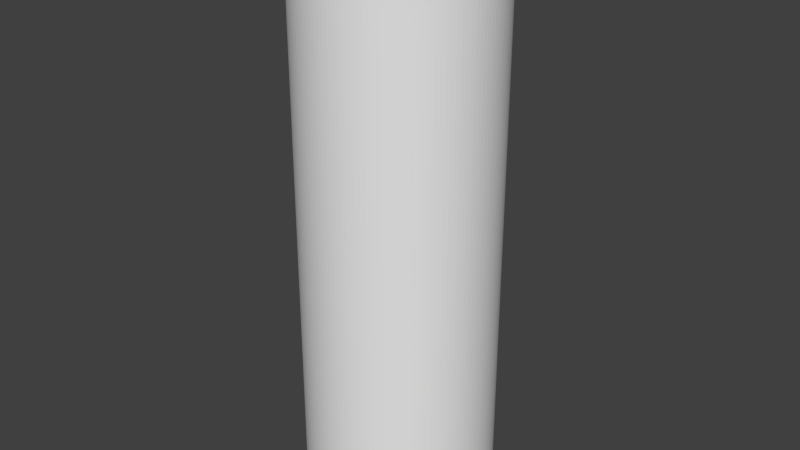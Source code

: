 # Source: br_shaft_p0.blend  (saved by Blender 2.75.0; exported with 4.5.12 LTS)
import bpy
from mathutils import Matrix  # noqa: F401  (used for matrix-valued properties, if any)

bpy.ops.wm.read_factory_settings(use_empty=True)
scene = bpy.context.scene
scene.name = 'Scene'

# ---- collections
col_collection_1 = bpy.data.collections.new('Collection 1'); scene.collection.children.link(col_collection_1)

# ---- world
world_world = bpy.data.worlds.new('World'); scene.world = world_world
world_world.color = (0.05088, 0.05088, 0.05088)
world_world.use_sun_shadow = False
world_world.sun_shadow_jitter_overblur = 0.0
world_world.cycles.sampling_method = 'MANUAL'
world_world.cycles.sample_map_resolution = 256

# ---- meshes
me_cylinder_001 = bpy.data.meshes.new('Cylinder.001')
me_cylinder_001.from_pydata([(0.0, 0.85, -3.0), (0.0, 0.85, 3.0), (0.04171, 0.849, -3.0), (0.04171, 0.849, 3.0), (0.08331, 0.8459, -3.0), (0.08331, 0.8459, 3.0), (0.1247, 0.8408, -3.0), (0.1247, 0.8408, 3.0), (0.1658, 0.8337, -3.0), (0.1658, 0.8337, 3.0), (0.2065, 0.8245, -3.0), (0.2065, 0.8245, 3.0), (0.2467, 0.8134, -3.0), (0.2467, 0.8134, 3.0), (0.2864, 0.8003, -3.0), (0.2864, 0.8003, 3.0), (0.3253, 0.7853, -3.0), (0.3253, 0.7853, 3.0), (0.3634, 0.7684, -3.0), (0.3634, 0.7684, 3.0), (0.4007, 0.7496, -3.0), (0.4007, 0.7496, 3.0), (0.437, 0.7291, -3.0), (0.437, 0.7291, 3.0), (0.4722, 0.7067, -3.0), (0.4722, 0.7067, 3.0), (0.5063, 0.6827, -3.0), (0.5063, 0.6827, 3.0), (0.5392, 0.6571, -3.0), (0.5392, 0.6571, 3.0), (0.5708, 0.6298, -3.0), (0.5708, 0.6298, 3.0), (0.601, 0.601, -3.0), (0.601, 0.601, 3.0), (0.6298, 0.5708, -3.0), (0.6298, 0.5708, 3.0), (0.6571, 0.5392, -3.0), (0.6571, 0.5392, 3.0), (0.6827, 0.5063, -3.0), (0.6827, 0.5063, 3.0), (0.7067, 0.4722, -3.0), (0.7067, 0.4722, 3.0), (0.7291, 0.437, -3.0), (0.7291, 0.437, 3.0), (0.7496, 0.4007, -3.0), (0.7496, 0.4007, 3.0), (0.7684, 0.3634, -3.0), (0.7684, 0.3634, 3.0), (0.7853, 0.3253, -3.0), (0.7853, 0.3253, 3.0), (0.8003, 0.2864, -3.0), (0.8003, 0.2864, 3.0), (0.8134, 0.2467, -3.0), (0.8134, 0.2467, 3.0), (0.8245, 0.2065, -3.0), (0.8245, 0.2065, 3.0), (0.8337, 0.1658, -3.0), (0.8337, 0.1658, 3.0), (0.8408, 0.1247, -3.0), (0.8408, 0.1247, 3.0), (0.8459, 0.08331, -3.0), (0.8459, 0.08331, 3.0), (0.849, 0.04171, -3.0), (0.849, 0.04171, 3.0), (0.85, -3.411e-07, -3.0), (0.85, -3.411e-07, 3.0), (0.849, -0.04171, -3.0), (0.849, -0.04171, 3.0), (0.8459, -0.08331, -3.0), (0.8459, -0.08331, 3.0), (0.8408, -0.1247, -3.0), (0.8408, -0.1247, 3.0), (0.8337, -0.1658, -3.0), (0.8337, -0.1658, 3.0), (0.8245, -0.2065, -3.0), (0.8245, -0.2065, 3.0), (0.8134, -0.2467, -3.0), (0.8134, -0.2467, 3.0), (0.8003, -0.2864, -3.0), (0.8003, -0.2864, 3.0), (0.7853, -0.3253, -3.0), (0.7853, -0.3253, 3.0), (0.7684, -0.3634, -3.0), (0.7684, -0.3634, 3.0), (0.7496, -0.4007, -3.0), (0.7496, -0.4007, 3.0), (0.7291, -0.437, -3.0), (0.7291, -0.437, 3.0), (0.7067, -0.4722, -3.0), (0.7067, -0.4722, 3.0), (0.6827, -0.5063, -3.0), (0.6827, -0.5063, 3.0), (0.6571, -0.5392, -3.0), (0.6571, -0.5392, 3.0), (0.6298, -0.5708, -3.0), (0.6298, -0.5708, 3.0), (0.601, -0.601, -3.0), (0.601, -0.601, 3.0), (0.5708, -0.6298, -3.0), (0.5708, -0.6298, 3.0), (0.5392, -0.6571, -3.0), (0.5392, -0.6571, 3.0), (0.5063, -0.6827, -3.0), (0.5063, -0.6827, 3.0), (0.4722, -0.7067, -3.0), (0.4722, -0.7067, 3.0), (0.437, -0.7291, -3.0), (0.437, -0.7291, 3.0), (0.4007, -0.7496, -3.0), (0.4007, -0.7496, 3.0), (0.3634, -0.7684, -3.0), (0.3634, -0.7684, 3.0), (0.3253, -0.7853, -3.0), (0.3253, -0.7853, 3.0), (0.2864, -0.8003, -3.0), (0.2864, -0.8003, 3.0), (0.2467, -0.8134, -3.0), (0.2467, -0.8134, 3.0), (0.2065, -0.8245, -3.0), (0.2065, -0.8245, 3.0), (0.1658, -0.8337, -3.0), (0.1658, -0.8337, 3.0), (0.1247, -0.8408, -3.0), (0.1247, -0.8408, 3.0), (0.08332, -0.8459, -3.0), (0.08332, -0.8459, 3.0), (0.04171, -0.849, -3.0), (0.04171, -0.849, 3.0), (1.547e-06, -0.85, -3.0), (1.547e-06, -0.85, 3.0), (-0.04171, -0.849, -3.0), (-0.04171, -0.849, 3.0), (-0.08331, -0.8459, -3.0), (-0.08331, -0.8459, 3.0), (-0.1247, -0.8408, -3.0), (-0.1247, -0.8408, 3.0), (-0.1658, -0.8337, -3.0), (-0.1658, -0.8337, 3.0), (-0.2065, -0.8245, -3.0), (-0.2065, -0.8245, 3.0), (-0.2467, -0.8134, -3.0), (-0.2467, -0.8134, 3.0), (-0.2864, -0.8003, -3.0), (-0.2864, -0.8003, 3.0), (-0.3253, -0.7853, -3.0), (-0.3253, -0.7853, 3.0), (-0.3634, -0.7684, -3.0), (-0.3634, -0.7684, 3.0), (-0.4007, -0.7496, -3.0), (-0.4007, -0.7496, 3.0), (-0.437, -0.7291, -3.0), (-0.437, -0.7291, 3.0), (-0.4722, -0.7068, -3.0), (-0.4722, -0.7068, 3.0), (-0.5063, -0.6827, -3.0), (-0.5063, -0.6827, 3.0), (-0.5392, -0.6571, -3.0), (-0.5392, -0.6571, 3.0), (-0.5708, -0.6298, -3.0), (-0.5708, -0.6298, 3.0), (-0.601, -0.601, -3.0), (-0.601, -0.601, 3.0), (-0.6298, -0.5708, -3.0), (-0.6298, -0.5708, 3.0), (-0.6571, -0.5392, -3.0), (-0.6571, -0.5392, 3.0), (-0.6827, -0.5063, -3.0), (-0.6827, -0.5063, 3.0), (-0.7067, -0.4722, -3.0), (-0.7067, -0.4722, 3.0), (-0.7291, -0.437, -3.0), (-0.7291, -0.437, 3.0), (-0.7496, -0.4007, -3.0), (-0.7496, -0.4007, 3.0), (-0.7684, -0.3634, -3.0), (-0.7684, -0.3634, 3.0), (-0.7853, -0.3253, -3.0), (-0.7853, -0.3253, 3.0), (-0.8003, -0.2864, -3.0), (-0.8003, -0.2864, 3.0), (-0.8134, -0.2467, -3.0), (-0.8134, -0.2467, 3.0), (-0.8245, -0.2065, -3.0), (-0.8245, -0.2065, 3.0), (-0.8337, -0.1658, -3.0), (-0.8337, -0.1658, 3.0), (-0.8408, -0.1247, -3.0), (-0.8408, -0.1247, 3.0), (-0.8459, -0.08332, -3.0), (-0.8459, -0.08332, 3.0), (-0.849, -0.04171, -3.0), (-0.849, -0.04171, 3.0), (-0.85, -1.206e-06, -3.0), (-0.85, -1.206e-06, 3.0), (-0.849, 0.04171, -3.0), (-0.849, 0.04171, 3.0), (-0.8459, 0.08331, -3.0), (-0.8459, 0.08331, 3.0), (-0.8408, 0.1247, -3.0), (-0.8408, 0.1247, 3.0), (-0.8337, 0.1658, -3.0), (-0.8337, 0.1658, 3.0), (-0.8245, 0.2065, -3.0), (-0.8245, 0.2065, 3.0), (-0.8134, 0.2467, -3.0), (-0.8134, 0.2467, 3.0), (-0.8003, 0.2864, -3.0), (-0.8003, 0.2864, 3.0), (-0.7853, 0.3253, -3.0), (-0.7853, 0.3253, 3.0), (-0.7684, 0.3634, -3.0), (-0.7684, 0.3634, 3.0), (-0.7496, 0.4007, -3.0), (-0.7496, 0.4007, 3.0), (-0.7291, 0.437, -3.0), (-0.7291, 0.437, 3.0), (-0.7067, 0.4722, -3.0), (-0.7067, 0.4722, 3.0), (-0.6827, 0.5063, -3.0), (-0.6827, 0.5063, 3.0), (-0.6571, 0.5392, -3.0), (-0.6571, 0.5392, 3.0), (-0.6298, 0.5708, -3.0), (-0.6298, 0.5708, 3.0), (-0.601, 0.601, -3.0), (-0.601, 0.601, 3.0), (-0.5708, 0.6298, -3.0), (-0.5708, 0.6298, 3.0), (-0.5392, 0.6571, -3.0), (-0.5392, 0.6571, 3.0), (-0.5063, 0.6827, -3.0), (-0.5063, 0.6827, 3.0), (-0.4722, 0.7067, -3.0), (-0.4722, 0.7067, 3.0), (-0.437, 0.7291, -3.0), (-0.437, 0.7291, 3.0), (-0.4007, 0.7496, -3.0), (-0.4007, 0.7496, 3.0), (-0.3634, 0.7684, -3.0), (-0.3634, 0.7684, 3.0), (-0.3253, 0.7853, -3.0), (-0.3253, 0.7853, 3.0), (-0.2864, 0.8003, -3.0), (-0.2864, 0.8003, 3.0), (-0.2467, 0.8134, -3.0), (-0.2467, 0.8134, 3.0), (-0.2065, 0.8245, -3.0), (-0.2065, 0.8245, 3.0), (-0.1658, 0.8337, -3.0), (-0.1658, 0.8337, 3.0), (-0.1247, 0.8408, -3.0), (-0.1247, 0.8408, 3.0), (-0.08331, 0.8459, -3.0), (-0.08331, 0.8459, 3.0), (-0.04171, 0.849, -3.0), (-0.04171, 0.849, 3.0), (0.0, 1.0, -3.0), (0.0, 1.0, 3.0), (0.04907, 0.9988, -3.0), (0.04907, 0.9988, 3.0), (0.09802, 0.9952, -3.0), (0.09802, 0.9952, 3.0), (0.1467, 0.9892, -3.0), (0.1467, 0.9892, 3.0), (0.1951, 0.9808, -3.0), (0.1951, 0.9808, 3.0), (0.243, 0.97, -3.0), (0.243, 0.97, 3.0), (0.2903, 0.9569, -3.0), (0.2903, 0.9569, 3.0), (0.3369, 0.9415, -3.0), (0.3369, 0.9415, 3.0), (0.3827, 0.9239, -3.0), (0.3827, 0.9239, 3.0), (0.4276, 0.904, -3.0), (0.4276, 0.904, 3.0), (0.4714, 0.8819, -3.0), (0.4714, 0.8819, 3.0), (0.5141, 0.8577, -3.0), (0.5141, 0.8577, 3.0), (0.5556, 0.8315, -3.0), (0.5556, 0.8315, 3.0), (0.5957, 0.8032, -3.0), (0.5957, 0.8032, 3.0), (0.6344, 0.773, -3.0), (0.6344, 0.773, 3.0), (0.6716, 0.741, -3.0), (0.6716, 0.741, 3.0), (0.7071, 0.7071, -3.0), (0.7071, 0.7071, 3.0), (0.741, 0.6716, -3.0), (0.741, 0.6716, 3.0), (0.773, 0.6344, -3.0), (0.773, 0.6344, 3.0), (0.8032, 0.5957, -3.0), (0.8032, 0.5957, 3.0), (0.8315, 0.5556, -3.0), (0.8315, 0.5556, 3.0), (0.8577, 0.5141, -3.0), (0.8577, 0.5141, 3.0), (0.8819, 0.4714, -3.0), (0.8819, 0.4714, 3.0), (0.904, 0.4276, -3.0), (0.904, 0.4276, 3.0), (0.9239, 0.3827, -3.0), (0.9239, 0.3827, 3.0), (0.9415, 0.3369, -3.0), (0.9415, 0.3369, 3.0), (0.9569, 0.2903, -3.0), (0.9569, 0.2903, 3.0), (0.97, 0.243, -3.0), (0.97, 0.243, 3.0), (0.9808, 0.1951, -3.0), (0.9808, 0.1951, 3.0), (0.9892, 0.1467, -3.0), (0.9892, 0.1467, 3.0), (0.9952, 0.09802, -3.0), (0.9952, 0.09802, 3.0), (0.9988, 0.04907, -3.0), (0.9988, 0.04907, 3.0), (1.0, -4.013e-07, -3.0), (1.0, -4.013e-07, 3.0), (0.9988, -0.04907, -3.0), (0.9988, -0.04907, 3.0), (0.9952, -0.09802, -3.0), (0.9952, -0.09802, 3.0), (0.9892, -0.1467, -3.0), (0.9892, -0.1467, 3.0), (0.9808, -0.1951, -3.0), (0.9808, -0.1951, 3.0), (0.97, -0.243, -3.0), (0.97, -0.243, 3.0), (0.9569, -0.2903, -3.0), (0.9569, -0.2903, 3.0), (0.9415, -0.3369, -3.0), (0.9415, -0.3369, 3.0), (0.9239, -0.3827, -3.0), (0.9239, -0.3827, 3.0), (0.904, -0.4276, -3.0), (0.904, -0.4276, 3.0), (0.8819, -0.4714, -3.0), (0.8819, -0.4714, 3.0), (0.8577, -0.5141, -3.0), (0.8577, -0.5141, 3.0), (0.8315, -0.5556, -3.0), (0.8315, -0.5556, 3.0), (0.8032, -0.5957, -3.0), (0.8032, -0.5957, 3.0), (0.773, -0.6344, -3.0), (0.773, -0.6344, 3.0), (0.741, -0.6716, -3.0), (0.741, -0.6716, 3.0), (0.7071, -0.7071, -3.0), (0.7071, -0.7071, 3.0), (0.6716, -0.741, -3.0), (0.6716, -0.741, 3.0), (0.6344, -0.773, -3.0), (0.6344, -0.773, 3.0), (0.5957, -0.8032, -3.0), (0.5957, -0.8032, 3.0), (0.5556, -0.8315, -3.0), (0.5556, -0.8315, 3.0), (0.5141, -0.8577, -3.0), (0.5141, -0.8577, 3.0), (0.4714, -0.8819, -3.0), (0.4714, -0.8819, 3.0), (0.4276, -0.904, -3.0), (0.4276, -0.904, 3.0), (0.3827, -0.9239, -3.0), (0.3827, -0.9239, 3.0), (0.3369, -0.9415, -3.0), (0.3369, -0.9415, 3.0), (0.2903, -0.9569, -3.0), (0.2903, -0.9569, 3.0), (0.243, -0.97, -3.0), (0.243, -0.97, 3.0), (0.1951, -0.9808, -3.0), (0.1951, -0.9808, 3.0), (0.1467, -0.9892, -3.0), (0.1467, -0.9892, 3.0), (0.09802, -0.9952, -3.0), (0.09802, -0.9952, 3.0), (0.04907, -0.9988, -3.0), (0.04907, -0.9988, 3.0), (1.82e-06, -1.0, -3.0), (1.82e-06, -1.0, 3.0), (-0.04907, -0.9988, -3.0), (-0.04907, -0.9988, 3.0), (-0.09802, -0.9952, -3.0), (-0.09802, -0.9952, 3.0), (-0.1467, -0.9892, -3.0), (-0.1467, -0.9892, 3.0), (-0.1951, -0.9808, -3.0), (-0.1951, -0.9808, 3.0), (-0.243, -0.97, -3.0), (-0.243, -0.97, 3.0), (-0.2903, -0.9569, -3.0), (-0.2903, -0.9569, 3.0), (-0.3369, -0.9415, -3.0), (-0.3369, -0.9415, 3.0), (-0.3827, -0.9239, -3.0), (-0.3827, -0.9239, 3.0), (-0.4276, -0.904, -3.0), (-0.4276, -0.904, 3.0), (-0.4714, -0.8819, -3.0), (-0.4714, -0.8819, 3.0), (-0.5141, -0.8577, -3.0), (-0.5141, -0.8577, 3.0), (-0.5556, -0.8315, -3.0), (-0.5556, -0.8315, 3.0), (-0.5957, -0.8032, -3.0), (-0.5957, -0.8032, 3.0), (-0.6344, -0.773, -3.0), (-0.6344, -0.773, 3.0), (-0.6716, -0.741, -3.0), (-0.6716, -0.741, 3.0), (-0.7071, -0.7071, -3.0), (-0.7071, -0.7071, 3.0), (-0.7409, -0.6716, -3.0), (-0.7409, -0.6716, 3.0), (-0.773, -0.6344, -3.0), (-0.773, -0.6344, 3.0), (-0.8032, -0.5957, -3.0), (-0.8032, -0.5957, 3.0), (-0.8315, -0.5556, -3.0), (-0.8315, -0.5556, 3.0), (-0.8577, -0.5141, -3.0), (-0.8577, -0.5141, 3.0), (-0.8819, -0.4714, -3.0), (-0.8819, -0.4714, 3.0), (-0.904, -0.4276, -3.0), (-0.904, -0.4276, 3.0), (-0.9239, -0.3827, -3.0), (-0.9239, -0.3827, 3.0), (-0.9415, -0.3369, -3.0), (-0.9415, -0.3369, 3.0), (-0.9569, -0.2903, -3.0), (-0.9569, -0.2903, 3.0), (-0.97, -0.243, -3.0), (-0.97, -0.243, 3.0), (-0.9808, -0.1951, -3.0), (-0.9808, -0.1951, 3.0), (-0.9892, -0.1467, -3.0), (-0.9892, -0.1467, 3.0), (-0.9952, -0.09802, -3.0), (-0.9952, -0.09802, 3.0), (-0.9988, -0.04907, -3.0), (-0.9988, -0.04907, 3.0), (-1.0, -1.419e-06, -3.0), (-1.0, -1.419e-06, 3.0), (-0.9988, 0.04907, -3.0), (-0.9988, 0.04907, 3.0), (-0.9952, 0.09802, -3.0), (-0.9952, 0.09802, 3.0), (-0.9892, 0.1467, -3.0), (-0.9892, 0.1467, 3.0), (-0.9808, 0.1951, -3.0), (-0.9808, 0.1951, 3.0), (-0.97, 0.243, -3.0), (-0.97, 0.243, 3.0), (-0.9569, 0.2903, -3.0), (-0.9569, 0.2903, 3.0), (-0.9415, 0.3369, -3.0), (-0.9415, 0.3369, 3.0), (-0.9239, 0.3827, -3.0), (-0.9239, 0.3827, 3.0), (-0.904, 0.4276, -3.0), (-0.904, 0.4276, 3.0), (-0.8819, 0.4714, -3.0), (-0.8819, 0.4714, 3.0), (-0.8577, 0.5141, -3.0), (-0.8577, 0.5141, 3.0), (-0.8315, 0.5556, -3.0), (-0.8315, 0.5556, 3.0), (-0.8032, 0.5957, -3.0), (-0.8032, 0.5957, 3.0), (-0.773, 0.6344, -3.0), (-0.773, 0.6344, 3.0), (-0.741, 0.6716, -3.0), (-0.741, 0.6716, 3.0), (-0.7071, 0.7071, -3.0), (-0.7071, 0.7071, 3.0), (-0.6716, 0.741, -3.0), (-0.6716, 0.741, 3.0), (-0.6344, 0.773, -3.0), (-0.6344, 0.773, 3.0), (-0.5957, 0.8032, -3.0), (-0.5957, 0.8032, 3.0), (-0.5556, 0.8315, -3.0), (-0.5556, 0.8315, 3.0), (-0.5141, 0.8577, -3.0), (-0.5141, 0.8577, 3.0), (-0.4714, 0.8819, -3.0), (-0.4714, 0.8819, 3.0), (-0.4276, 0.904, -3.0), (-0.4276, 0.904, 3.0), (-0.3827, 0.9239, -3.0), (-0.3827, 0.9239, 3.0), (-0.3369, 0.9415, -3.0), (-0.3369, 0.9415, 3.0), (-0.2903, 0.9569, -3.0), (-0.2903, 0.9569, 3.0), (-0.243, 0.97, -3.0), (-0.243, 0.97, 3.0), (-0.1951, 0.9808, -3.0), (-0.1951, 0.9808, 3.0), (-0.1467, 0.9892, -3.0), (-0.1467, 0.9892, 3.0), (-0.09801, 0.9952, -3.0), (-0.09801, 0.9952, 3.0), (-0.04906, 0.9988, -3.0), (-0.04906, 0.9988, 3.0)], [], [(0, 1, 3, 2), (2, 3, 5, 4), (4, 5, 7, 6), (6, 7, 9, 8), (8, 9, 11, 10), (10, 11, 13, 12), (12, 13, 15, 14), (14, 15, 17, 16), (16, 17, 19, 18), (18, 19, 21, 20), (20, 21, 23, 22), (22, 23, 25, 24), (24, 25, 27, 26), (26, 27, 29, 28), (28, 29, 31, 30), (30, 31, 33, 32), (32, 33, 35, 34), (34, 35, 37, 36), (36, 37, 39, 38), (38, 39, 41, 40), (40, 41, 43, 42), (42, 43, 45, 44), (44, 45, 47, 46), (46, 47, 49, 48), (48, 49, 51, 50), (50, 51, 53, 52), (52, 53, 55, 54), (54, 55, 57, 56), (56, 57, 59, 58), (58, 59, 61, 60), (60, 61, 63, 62), (62, 63, 65, 64), (64, 65, 67, 66), (66, 67, 69, 68), (68, 69, 71, 70), (70, 71, 73, 72), (72, 73, 75, 74), (74, 75, 77, 76), (76, 77, 79, 78), (78, 79, 81, 80), (80, 81, 83, 82), (82, 83, 85, 84), (84, 85, 87, 86), (86, 87, 89, 88), (88, 89, 91, 90), (90, 91, 93, 92), (92, 93, 95, 94), (94, 95, 97, 96), (96, 97, 99, 98), (98, 99, 101, 100), (100, 101, 103, 102), (102, 103, 105, 104), (104, 105, 107, 106), (106, 107, 109, 108), (108, 109, 111, 110), (110, 111, 113, 112), (112, 113, 115, 114), (114, 115, 117, 116), (116, 117, 119, 118), (118, 119, 121, 120), (120, 121, 123, 122), (122, 123, 125, 124), (124, 125, 127, 126), (126, 127, 129, 128), (128, 129, 131, 130), (130, 131, 133, 132), (132, 133, 135, 134), (134, 135, 137, 136), (136, 137, 139, 138), (138, 139, 141, 140), (140, 141, 143, 142), (142, 143, 145, 144), (144, 145, 147, 146), (146, 147, 149, 148), (148, 149, 151, 150), (150, 151, 153, 152), (152, 153, 155, 154), (154, 155, 157, 156), (156, 157, 159, 158), (158, 159, 161, 160), (160, 161, 163, 162), (162, 163, 165, 164), (164, 165, 167, 166), (166, 167, 169, 168), (168, 169, 171, 170), (170, 171, 173, 172), (172, 173, 175, 174), (174, 175, 177, 176), (176, 177, 179, 178), (178, 179, 181, 180), (180, 181, 183, 182), (182, 183, 185, 184), (184, 185, 187, 186), (186, 187, 189, 188), (188, 189, 191, 190), (190, 191, 193, 192), (192, 193, 195, 194), (194, 195, 197, 196), (196, 197, 199, 198), (198, 199, 201, 200), (200, 201, 203, 202), (202, 203, 205, 204), (204, 205, 207, 206), (206, 207, 209, 208), (208, 209, 211, 210), (210, 211, 213, 212), (212, 213, 215, 214), (214, 215, 217, 216), (216, 217, 219, 218), (218, 219, 221, 220), (220, 221, 223, 222), (222, 223, 225, 224), (224, 225, 227, 226), (226, 227, 229, 228), (228, 229, 231, 230), (230, 231, 233, 232), (232, 233, 235, 234), (234, 235, 237, 236), (236, 237, 239, 238), (238, 239, 241, 240), (240, 241, 243, 242), (242, 243, 245, 244), (244, 245, 247, 246), (246, 247, 249, 248), (248, 249, 251, 250), (250, 251, 253, 252), (252, 253, 255, 254), (254, 255, 1, 0), (256, 257, 259, 258), (258, 259, 261, 260), (260, 261, 263, 262), (262, 263, 265, 264), (264, 265, 267, 266), (266, 267, 269, 268), (268, 269, 271, 270), (270, 271, 273, 272), (272, 273, 275, 274), (274, 275, 277, 276), (276, 277, 279, 278), (278, 279, 281, 280), (280, 281, 283, 282), (282, 283, 285, 284), (284, 285, 287, 286), (286, 287, 289, 288), (288, 289, 291, 290), (290, 291, 293, 292), (292, 293, 295, 294), (294, 295, 297, 296), (296, 297, 299, 298), (298, 299, 301, 300), (300, 301, 303, 302), (302, 303, 305, 304), (304, 305, 307, 306), (306, 307, 309, 308), (308, 309, 311, 310), (310, 311, 313, 312), (312, 313, 315, 314), (314, 315, 317, 316), (316, 317, 319, 318), (318, 319, 321, 320), (320, 321, 323, 322), (322, 323, 325, 324), (324, 325, 327, 326), (326, 327, 329, 328), (328, 329, 331, 330), (330, 331, 333, 332), (332, 333, 335, 334), (334, 335, 337, 336), (336, 337, 339, 338), (338, 339, 341, 340), (340, 341, 343, 342), (342, 343, 345, 344), (344, 345, 347, 346), (346, 347, 349, 348), (348, 349, 351, 350), (350, 351, 353, 352), (352, 353, 355, 354), (354, 355, 357, 356), (356, 357, 359, 358), (358, 359, 361, 360), (360, 361, 363, 362), (362, 363, 365, 364), (364, 365, 367, 366), (366, 367, 369, 368), (368, 369, 371, 370), (370, 371, 373, 372), (372, 373, 375, 374), (374, 375, 377, 376), (376, 377, 379, 378), (378, 379, 381, 380), (380, 381, 383, 382), (382, 383, 385, 384), (384, 385, 387, 386), (386, 387, 389, 388), (388, 389, 391, 390), (390, 391, 393, 392), (392, 393, 395, 394), (394, 395, 397, 396), (396, 397, 399, 398), (398, 399, 401, 400), (400, 401, 403, 402), (402, 403, 405, 404), (404, 405, 407, 406), (406, 407, 409, 408), (408, 409, 411, 410), (410, 411, 413, 412), (412, 413, 415, 414), (414, 415, 417, 416), (416, 417, 419, 418), (418, 419, 421, 420), (420, 421, 423, 422), (422, 423, 425, 424), (424, 425, 427, 426), (426, 427, 429, 428), (428, 429, 431, 430), (430, 431, 433, 432), (432, 433, 435, 434), (434, 435, 437, 436), (436, 437, 439, 438), (438, 439, 441, 440), (440, 441, 443, 442), (442, 443, 445, 444), (444, 445, 447, 446), (446, 447, 449, 448), (448, 449, 451, 450), (450, 451, 453, 452), (452, 453, 455, 454), (454, 455, 457, 456), (456, 457, 459, 458), (458, 459, 461, 460), (460, 461, 463, 462), (462, 463, 465, 464), (464, 465, 467, 466), (466, 467, 469, 468), (468, 469, 471, 470), (470, 471, 473, 472), (472, 473, 475, 474), (474, 475, 477, 476), (476, 477, 479, 478), (478, 479, 481, 480), (480, 481, 483, 482), (482, 483, 485, 484), (484, 485, 487, 486), (486, 487, 489, 488), (488, 489, 491, 490), (490, 491, 493, 492), (492, 493, 495, 494), (494, 495, 497, 496), (496, 497, 499, 498), (498, 499, 501, 500), (500, 501, 503, 502), (502, 503, 505, 504), (504, 505, 507, 506), (506, 507, 509, 508), (508, 509, 511, 510), (510, 511, 257, 256), (3, 1, 255, 253, 251, 249, 247, 245, 243, 241, 239, 237, 235, 233, 231, 229, 227, 225, 223, 221, 219, 217, 215, 213, 211, 209, 207, 205, 203, 201, 199, 197, 195, 193, 191, 189, 187, 185, 183, 181, 179, 177, 175, 173, 171, 169, 167, 165, 163, 161, 159, 157, 155, 153, 151, 149, 147, 145, 143, 141, 139, 137, 135, 133, 131, 129, 127, 125, 123, 121, 119, 117, 115, 113, 111, 109, 107, 105, 103, 101, 99, 97, 95, 93, 91, 89, 87, 85, 83, 81, 79, 77, 331, 333, 335, 337, 339, 341, 343, 345, 347, 349, 351, 353, 355, 357, 359, 361, 363, 365, 367, 369, 371, 373, 375, 377, 379, 381, 383, 385, 387, 389, 391, 393, 395, 397, 399, 401, 403, 405, 407, 409, 411, 413, 415, 417, 419, 421, 423, 425, 427, 429, 431, 433, 435, 437, 439, 441, 443, 445, 447, 449, 451, 453, 455, 457, 459, 461, 463, 465, 467, 469, 471, 473, 475, 477, 479, 481, 483, 485, 487, 489, 491, 493, 495, 497, 499, 501, 503, 505, 507, 509, 511, 257, 259, 261, 263, 265, 267, 269, 271, 273, 275, 277, 279, 281, 283, 285, 287, 289, 291, 293, 295, 297, 299, 301, 303, 305, 307, 309, 311, 313, 315, 317, 319, 321, 323, 325, 327, 73, 71, 69, 67, 65, 63, 61, 59, 57, 55, 53, 51, 49, 47, 45, 43, 41, 39, 37, 35, 33, 31, 29, 27, 25, 23, 21, 19, 17, 15, 13, 11, 9, 7, 5), (327, 331, 77, 73), (0, 2, 4, 6, 8, 10, 12, 14, 16, 18, 20, 22, 24, 26, 28, 30, 32, 34, 36, 38, 40, 42, 44, 46, 48, 50, 52, 54, 56, 58, 60, 62, 64, 66, 68, 70, 72, 74, 76, 78, 80, 82, 84, 86, 88, 90, 92, 94, 96, 98, 100, 102, 104, 106, 108, 110, 112, 114, 116, 118, 120, 122, 124, 126, 128, 130, 132, 134, 136, 138, 140, 142, 144, 146, 148, 150, 152, 154, 156, 158, 160, 162, 164, 166, 168, 170, 172, 174, 176, 178, 180, 182, 184, 186, 442, 440, 438, 436, 434, 432, 430, 428, 426, 424, 422, 420, 418, 416, 414, 412, 410, 408, 406, 404, 402, 400, 398, 396, 394, 392, 390, 388, 386, 384, 382, 380, 378, 376, 374, 372, 370, 368, 366, 364, 362, 360, 358, 356, 354, 352, 350, 348, 346, 344, 342, 340, 338, 336, 334, 332, 330, 328, 326, 324, 322, 320, 318, 316, 314, 312, 310, 308, 306, 304, 302, 300, 298, 296, 294, 292, 290, 288, 286, 284, 282, 280, 278, 276, 274, 272, 270, 268, 266, 264, 262, 260, 258, 256, 510, 508, 506, 504, 502, 500, 498, 496, 494, 492, 490, 488, 486, 484, 482, 480, 478, 476, 474, 472, 470, 468, 466, 464, 462, 460, 458, 456, 454, 452, 450, 448, 446, 190, 192, 194, 196, 198, 200, 202, 204, 206, 208, 210, 212, 214, 216, 218, 220, 222, 224, 226, 228, 230, 232, 234, 236, 238, 240, 242, 244, 246, 248, 250, 252, 254), (442, 186, 190, 446)])
me_cylinder_001.use_remesh_preserve_volume = False
me_cylinder_001.use_remesh_preserve_attributes = False
me_cylinder_001.use_mirror_vertex_groups = False
me_cylinder_001.update()

# ---- objects
ob_inner_tube = bpy.data.objects.new('Inner tube', me_cylinder_001)

# ---- transforms, parenting, visibility, modifiers, constraints
ob_inner_tube.location = (0.0, 0.0, 3.0)
ob_inner_tube.lineart.crease_threshold = 0.0

# ---- collection membership
col_collection_1.objects.link(ob_inner_tube)

# ---- scene / render settings (as saved in the file)
scene.frame_start = 1; scene.frame_end = 250; scene.frame_set(1)
scene.render.engine = 'BLENDER_EEVEE_NEXT'
scene.render.resolution_percentage = 50
scene.render.dither_intensity = 0.0
scene.cycles.use_denoising = False
scene.cycles.samples = 10
scene.cycles.sampling_pattern = 'TABULATED_SOBOL'
scene.cycles.light_sampling_threshold = 0.0
scene.cycles.use_adaptive_sampling = False
scene.cycles.use_light_tree = False
scene.cycles.blur_glossy = 0.0
scene.cycles.pixel_filter_type = 'GAUSSIAN'
scene.cycles.sample_clamp_indirect = 0.0
scene.view_settings.view_transform = 'Standard'
bpy.context.view_layer.update()

# ---- added for rendering (the .blend has no active camera and no usable light): camera, sun
cam_auto = bpy.data.cameras.new('AutoCamera')
cam_auto.lens = 50.0
cam_auto.sensor_width = 36.0
cam_auto.clip_end = 1000.0
ob_auto_camera = bpy.data.objects.new('AutoCamera', cam_auto)
scene.collection.objects.link(ob_auto_camera)
ob_auto_camera.location = (6.13725, -7.3647, 7.9098)
ob_auto_camera.rotation_euler = (1.09748, -7.21219e-08, 0.694738)
scene.camera = ob_auto_camera
light_auto_sun = bpy.data.lights.new('AutoSun', 'SUN')
light_auto_sun.energy = 3.0
light_auto_sun.angle = 0.0523599
ob_auto_sun = bpy.data.objects.new('AutoSun', light_auto_sun)
scene.collection.objects.link(ob_auto_sun)
ob_auto_sun.rotation_euler = (0.872665, 0.174533, 0.523599)
bpy.context.view_layer.update()
